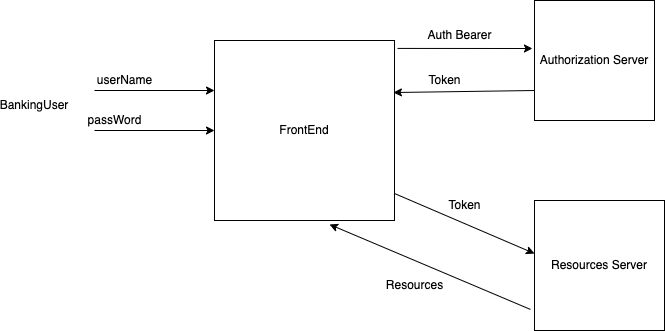

The diagram above was exported from draw.io. Its source (the exported page's mxGraphModel, read from the mxfile embedded in the PNG):
<mxGraphModel dx="1298" dy="866" grid="1" gridSize="10" guides="1" tooltips="1" connect="1" arrows="1" fold="1" page="1" pageScale="1" pageWidth="850" pageHeight="1100" math="0" shadow="0">
  <root>
    <mxCell id="0" />
    <mxCell id="1" parent="0" />
    <mxCell id="xRj-PsxbTVtRYmRmuWAX-1" value="FrontEnd" style="whiteSpace=wrap;html=1;aspect=fixed;" vertex="1" parent="1">
      <mxGeometry x="280" y="150" width="180" height="180" as="geometry" />
    </mxCell>
    <mxCell id="xRj-PsxbTVtRYmRmuWAX-2" value="BankingUser" style="text;html=1;strokeColor=none;fillColor=none;align=center;verticalAlign=middle;whiteSpace=wrap;rounded=0;" vertex="1" parent="1">
      <mxGeometry x="70" y="200" width="60" height="30" as="geometry" />
    </mxCell>
    <mxCell id="xRj-PsxbTVtRYmRmuWAX-3" value="" style="endArrow=classic;html=1;rounded=0;" edge="1" parent="1">
      <mxGeometry width="50" height="50" relative="1" as="geometry">
        <mxPoint x="160" y="200" as="sourcePoint" />
        <mxPoint x="280" y="200" as="targetPoint" />
      </mxGeometry>
    </mxCell>
    <mxCell id="xRj-PsxbTVtRYmRmuWAX-4" value="userName" style="text;html=1;align=center;verticalAlign=middle;resizable=0;points=[];autosize=1;strokeColor=none;fillColor=none;" vertex="1" parent="1">
      <mxGeometry x="150" y="175" width="80" height="30" as="geometry" />
    </mxCell>
    <mxCell id="xRj-PsxbTVtRYmRmuWAX-5" value="" style="endArrow=classic;html=1;rounded=0;entryX=0;entryY=0.5;entryDx=0;entryDy=0;" edge="1" parent="1" target="xRj-PsxbTVtRYmRmuWAX-1">
      <mxGeometry width="50" height="50" relative="1" as="geometry">
        <mxPoint x="160" y="240" as="sourcePoint" />
        <mxPoint x="210" y="220" as="targetPoint" />
      </mxGeometry>
    </mxCell>
    <mxCell id="xRj-PsxbTVtRYmRmuWAX-6" value="passWord" style="text;html=1;align=center;verticalAlign=middle;resizable=0;points=[];autosize=1;strokeColor=none;fillColor=none;" vertex="1" parent="1">
      <mxGeometry x="140" y="215" width="80" height="30" as="geometry" />
    </mxCell>
    <mxCell id="xRj-PsxbTVtRYmRmuWAX-7" value="Authorization Server" style="whiteSpace=wrap;html=1;aspect=fixed;" vertex="1" parent="1">
      <mxGeometry x="600" y="110" width="120" height="120" as="geometry" />
    </mxCell>
    <mxCell id="xRj-PsxbTVtRYmRmuWAX-8" value="Resources Server" style="whiteSpace=wrap;html=1;aspect=fixed;" vertex="1" parent="1">
      <mxGeometry x="600" y="310" width="130" height="130" as="geometry" />
    </mxCell>
    <mxCell id="xRj-PsxbTVtRYmRmuWAX-9" value="" style="endArrow=classic;html=1;rounded=0;entryX=-0.017;entryY=0.4;entryDx=0;entryDy=0;entryPerimeter=0;exitX=1.017;exitY=0.044;exitDx=0;exitDy=0;exitPerimeter=0;" edge="1" parent="1" source="xRj-PsxbTVtRYmRmuWAX-1" target="xRj-PsxbTVtRYmRmuWAX-7">
      <mxGeometry width="50" height="50" relative="1" as="geometry">
        <mxPoint x="490" y="190" as="sourcePoint" />
        <mxPoint x="540" y="140" as="targetPoint" />
      </mxGeometry>
    </mxCell>
    <mxCell id="xRj-PsxbTVtRYmRmuWAX-10" value="" style="endArrow=classic;html=1;rounded=0;exitX=0;exitY=0.75;exitDx=0;exitDy=0;entryX=0.994;entryY=0.289;entryDx=0;entryDy=0;entryPerimeter=0;" edge="1" parent="1" source="xRj-PsxbTVtRYmRmuWAX-7" target="xRj-PsxbTVtRYmRmuWAX-1">
      <mxGeometry width="50" height="50" relative="1" as="geometry">
        <mxPoint x="480" y="260" as="sourcePoint" />
        <mxPoint x="530" y="210" as="targetPoint" />
      </mxGeometry>
    </mxCell>
    <mxCell id="xRj-PsxbTVtRYmRmuWAX-11" value="Auth Bearer" style="text;html=1;align=center;verticalAlign=middle;resizable=0;points=[];autosize=1;strokeColor=none;fillColor=none;" vertex="1" parent="1">
      <mxGeometry x="480" y="130" width="90" height="30" as="geometry" />
    </mxCell>
    <mxCell id="xRj-PsxbTVtRYmRmuWAX-12" value="Token" style="text;html=1;align=center;verticalAlign=middle;resizable=0;points=[];autosize=1;strokeColor=none;fillColor=none;" vertex="1" parent="1">
      <mxGeometry x="480" y="175" width="60" height="30" as="geometry" />
    </mxCell>
    <mxCell id="xRj-PsxbTVtRYmRmuWAX-13" value="" style="endArrow=classic;html=1;rounded=0;entryX=0;entryY=0.408;entryDx=0;entryDy=0;entryPerimeter=0;exitX=1;exitY=0.85;exitDx=0;exitDy=0;exitPerimeter=0;" edge="1" parent="1" source="xRj-PsxbTVtRYmRmuWAX-1" target="xRj-PsxbTVtRYmRmuWAX-8">
      <mxGeometry width="50" height="50" relative="1" as="geometry">
        <mxPoint x="490" y="350" as="sourcePoint" />
        <mxPoint x="540" y="300" as="targetPoint" />
      </mxGeometry>
    </mxCell>
    <mxCell id="xRj-PsxbTVtRYmRmuWAX-14" value="Token" style="text;html=1;align=center;verticalAlign=middle;resizable=0;points=[];autosize=1;strokeColor=none;fillColor=none;" vertex="1" parent="1">
      <mxGeometry x="500" y="300" width="60" height="30" as="geometry" />
    </mxCell>
    <mxCell id="xRj-PsxbTVtRYmRmuWAX-15" value="" style="endArrow=classic;html=1;rounded=0;exitX=-0.031;exitY=0.838;exitDx=0;exitDy=0;exitPerimeter=0;entryX=0.639;entryY=1.022;entryDx=0;entryDy=0;entryPerimeter=0;" edge="1" parent="1" source="xRj-PsxbTVtRYmRmuWAX-8" target="xRj-PsxbTVtRYmRmuWAX-1">
      <mxGeometry width="50" height="50" relative="1" as="geometry">
        <mxPoint x="450" y="440" as="sourcePoint" />
        <mxPoint x="500" y="390" as="targetPoint" />
      </mxGeometry>
    </mxCell>
    <mxCell id="xRj-PsxbTVtRYmRmuWAX-16" value="Resources" style="text;html=1;align=center;verticalAlign=middle;resizable=0;points=[];autosize=1;strokeColor=none;fillColor=none;" vertex="1" parent="1">
      <mxGeometry x="440" y="380" width="80" height="30" as="geometry" />
    </mxCell>
  </root>
</mxGraphModel>